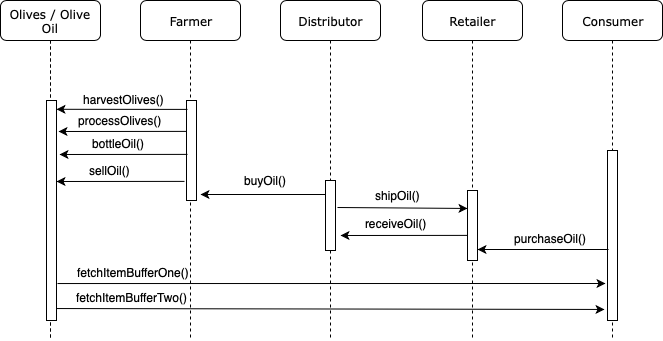

The diagram above was exported from draw.io. Its source (the exported page's mxGraphModel, read from the mxfile embedded in the PNG):
<mxGraphModel dx="2046" dy="589" grid="1" gridSize="10" guides="1" tooltips="1" connect="1" arrows="1" fold="1" page="1" pageScale="1" pageWidth="1100" pageHeight="850" background="#ffffff" math="0" shadow="0">
  <root>
    <mxCell id="0" />
    <mxCell id="1" parent="0" />
    <mxCell id="7baba1c4bc27f4b0-2" value="Farmer" style="shape=umlLifeline;perimeter=lifelinePerimeter;whiteSpace=wrap;html=1;container=1;collapsible=0;recursiveResize=0;outlineConnect=0;rounded=1;shadow=0;comic=0;labelBackgroundColor=none;strokeColor=#000000;strokeWidth=1;fillColor=#FFFFFF;fontFamily=Verdana;fontSize=12;fontColor=#000000;align=center;" parent="1" vertex="1">
      <mxGeometry x="100" y="80" width="100" height="340" as="geometry" />
    </mxCell>
    <mxCell id="7baba1c4bc27f4b0-10" value="" style="html=1;points=[];perimeter=orthogonalPerimeter;rounded=0;shadow=0;comic=0;labelBackgroundColor=none;strokeColor=#000000;strokeWidth=1;fillColor=#FFFFFF;fontFamily=Verdana;fontSize=12;fontColor=#000000;align=center;" parent="7baba1c4bc27f4b0-2" vertex="1">
      <mxGeometry x="46" y="100" width="10" height="100" as="geometry" />
    </mxCell>
    <mxCell id="7baba1c4bc27f4b0-4" value="Distributor" style="shape=umlLifeline;perimeter=lifelinePerimeter;whiteSpace=wrap;html=1;container=1;collapsible=0;recursiveResize=0;outlineConnect=0;rounded=1;shadow=0;comic=0;labelBackgroundColor=none;strokeColor=#000000;strokeWidth=1;fillColor=#FFFFFF;fontFamily=Verdana;fontSize=12;fontColor=#000000;align=center;" parent="1" vertex="1">
      <mxGeometry x="240" y="80" width="100" height="340" as="geometry" />
    </mxCell>
    <mxCell id="7baba1c4bc27f4b0-16" value="" style="html=1;points=[];perimeter=orthogonalPerimeter;rounded=0;shadow=0;comic=0;labelBackgroundColor=none;strokeColor=#000000;strokeWidth=1;fillColor=#FFFFFF;fontFamily=Verdana;fontSize=12;fontColor=#000000;align=center;" parent="7baba1c4bc27f4b0-4" vertex="1">
      <mxGeometry x="45" y="180" width="10" height="70" as="geometry" />
    </mxCell>
    <mxCell id="7baba1c4bc27f4b0-5" value="Retailer" style="shape=umlLifeline;perimeter=lifelinePerimeter;whiteSpace=wrap;html=1;container=1;collapsible=0;recursiveResize=0;outlineConnect=0;rounded=1;shadow=0;comic=0;labelBackgroundColor=none;strokeColor=#000000;strokeWidth=1;fillColor=#FFFFFF;fontFamily=Verdana;fontSize=12;fontColor=#000000;align=center;" parent="1" vertex="1">
      <mxGeometry x="382" y="80" width="100" height="340" as="geometry" />
    </mxCell>
    <mxCell id="7baba1c4bc27f4b0-19" value="" style="html=1;points=[];perimeter=orthogonalPerimeter;rounded=0;shadow=0;comic=0;labelBackgroundColor=none;strokeColor=#000000;strokeWidth=1;fillColor=#FFFFFF;fontFamily=Verdana;fontSize=12;fontColor=#000000;align=center;" parent="7baba1c4bc27f4b0-5" vertex="1">
      <mxGeometry x="45" y="190" width="10" height="70" as="geometry" />
    </mxCell>
    <mxCell id="7baba1c4bc27f4b0-6" value="Consumer" style="shape=umlLifeline;perimeter=lifelinePerimeter;whiteSpace=wrap;html=1;container=1;collapsible=0;recursiveResize=0;outlineConnect=0;rounded=1;shadow=0;comic=0;labelBackgroundColor=none;strokeColor=#000000;strokeWidth=1;fillColor=#FFFFFF;fontFamily=Verdana;fontSize=12;fontColor=#000000;align=center;" parent="1" vertex="1">
      <mxGeometry x="522" y="80" width="100" height="340" as="geometry" />
    </mxCell>
    <mxCell id="YYbW-McoVIP9kSG_LP-u-17" value="" style="html=1;points=[];perimeter=orthogonalPerimeter;rounded=0;shadow=0;comic=0;labelBackgroundColor=none;strokeColor=#000000;strokeWidth=1;fillColor=#FFFFFF;fontFamily=Verdana;fontSize=12;fontColor=#000000;align=center;" vertex="1" parent="7baba1c4bc27f4b0-6">
      <mxGeometry x="45" y="150" width="10" height="170" as="geometry" />
    </mxCell>
    <mxCell id="7baba1c4bc27f4b0-8" value="Olives / Olive Oil" style="shape=umlLifeline;perimeter=lifelinePerimeter;whiteSpace=wrap;html=1;container=1;collapsible=0;recursiveResize=0;outlineConnect=0;rounded=1;shadow=0;comic=0;labelBackgroundColor=none;strokeColor=#000000;strokeWidth=1;fillColor=#FFFFFF;fontFamily=Verdana;fontSize=12;fontColor=#000000;align=center;" parent="1" vertex="1">
      <mxGeometry x="-40" y="80" width="100" height="340" as="geometry" />
    </mxCell>
    <mxCell id="7baba1c4bc27f4b0-9" value="" style="html=1;points=[];perimeter=orthogonalPerimeter;rounded=0;shadow=0;comic=0;labelBackgroundColor=none;strokeColor=#000000;strokeWidth=1;fillColor=#FFFFFF;fontFamily=Verdana;fontSize=12;fontColor=#000000;align=center;" parent="7baba1c4bc27f4b0-8" vertex="1">
      <mxGeometry x="46" y="100" width="10" height="220" as="geometry" />
    </mxCell>
    <mxCell id="YYbW-McoVIP9kSG_LP-u-3" value="" style="endArrow=classic;html=1;exitX=0.1;exitY=0.089;exitDx=0;exitDy=0;exitPerimeter=0;entryX=1;entryY=0.04;entryDx=0;entryDy=0;entryPerimeter=0;" edge="1" parent="1" source="7baba1c4bc27f4b0-10" target="7baba1c4bc27f4b0-9">
      <mxGeometry width="50" height="50" relative="1" as="geometry">
        <mxPoint x="76" y="260" as="sourcePoint" />
        <mxPoint x="18" y="190" as="targetPoint" />
      </mxGeometry>
    </mxCell>
    <mxCell id="YYbW-McoVIP9kSG_LP-u-4" value="harvestOlives()" style="text;html=1;resizable=0;points=[];autosize=1;align=left;verticalAlign=top;spacingTop=-4;" vertex="1" parent="1">
      <mxGeometry x="41" y="170" width="100" height="20" as="geometry" />
    </mxCell>
    <mxCell id="YYbW-McoVIP9kSG_LP-u-5" value="" style="endArrow=classic;html=1;exitX=0;exitY=0.043;exitDx=0;exitDy=0;exitPerimeter=0;" edge="1" parent="1">
      <mxGeometry width="50" height="50" relative="1" as="geometry">
        <mxPoint x="146" y="210.89" as="sourcePoint" />
        <mxPoint x="18" y="211" as="targetPoint" />
      </mxGeometry>
    </mxCell>
    <mxCell id="YYbW-McoVIP9kSG_LP-u-6" value="processOlives()" style="text;html=1;resizable=0;points=[];autosize=1;align=left;verticalAlign=top;spacingTop=-4;" vertex="1" parent="1">
      <mxGeometry x="36" y="191" width="100" height="20" as="geometry" />
    </mxCell>
    <mxCell id="YYbW-McoVIP9kSG_LP-u-22" value="" style="endArrow=classic;html=1;entryX=0;entryY=0.614;entryDx=0;entryDy=0;entryPerimeter=0;" edge="1" parent="1">
      <mxGeometry width="50" height="50" relative="1" as="geometry">
        <mxPoint x="297" y="287" as="sourcePoint" />
        <mxPoint x="427" y="287.96000000000004" as="targetPoint" />
      </mxGeometry>
    </mxCell>
    <mxCell id="YYbW-McoVIP9kSG_LP-u-23" value="shipOil()" style="text;html=1;resizable=0;points=[];autosize=1;align=left;verticalAlign=top;spacingTop=-4;" vertex="1" parent="1">
      <mxGeometry x="333" y="266" width="60" height="20" as="geometry" />
    </mxCell>
    <mxCell id="YYbW-McoVIP9kSG_LP-u-24" value="" style="endArrow=classic;html=1;exitX=0;exitY=0.043;exitDx=0;exitDy=0;exitPerimeter=0;" edge="1" parent="1">
      <mxGeometry width="50" height="50" relative="1" as="geometry">
        <mxPoint x="147" y="233.89" as="sourcePoint" />
        <mxPoint x="19" y="234" as="targetPoint" />
      </mxGeometry>
    </mxCell>
    <mxCell id="YYbW-McoVIP9kSG_LP-u-25" value="bottleOil()" style="text;html=1;resizable=0;points=[];autosize=1;align=left;verticalAlign=top;spacingTop=-4;" vertex="1" parent="1">
      <mxGeometry x="50" y="214" width="70" height="20" as="geometry" />
    </mxCell>
    <mxCell id="YYbW-McoVIP9kSG_LP-u-30" value="" style="endArrow=classic;html=1;exitX=0;exitY=0.043;exitDx=0;exitDy=0;exitPerimeter=0;" edge="1" parent="1">
      <mxGeometry width="50" height="50" relative="1" as="geometry">
        <mxPoint x="426.5" y="314.89" as="sourcePoint" />
        <mxPoint x="300" y="315" as="targetPoint" />
      </mxGeometry>
    </mxCell>
    <mxCell id="YYbW-McoVIP9kSG_LP-u-31" value="receiveOil()" style="text;html=1;resizable=0;points=[];autosize=1;align=left;verticalAlign=top;spacingTop=-4;" vertex="1" parent="1">
      <mxGeometry x="323" y="294" width="80" height="20" as="geometry" />
    </mxCell>
    <mxCell id="YYbW-McoVIP9kSG_LP-u-32" value="" style="endArrow=classic;html=1;" edge="1" parent="1">
      <mxGeometry width="50" height="50" relative="1" as="geometry">
        <mxPoint x="285" y="274" as="sourcePoint" />
        <mxPoint x="160" y="274" as="targetPoint" />
      </mxGeometry>
    </mxCell>
    <mxCell id="YYbW-McoVIP9kSG_LP-u-33" value="buyOil()" style="text;html=1;resizable=0;points=[];autosize=1;align=left;verticalAlign=top;spacingTop=-4;" vertex="1" parent="1">
      <mxGeometry x="202" y="251" width="60" height="20" as="geometry" />
    </mxCell>
    <mxCell id="YYbW-McoVIP9kSG_LP-u-34" value="" style="endArrow=classic;html=1;exitX=1.067;exitY=1;exitDx=0;exitDy=0;exitPerimeter=0;" edge="1" parent="1" source="YYbW-McoVIP9kSG_LP-u-35">
      <mxGeometry width="50" height="50" relative="1" as="geometry">
        <mxPoint x="760" y="329" as="sourcePoint" />
        <mxPoint x="437" y="329" as="targetPoint" />
      </mxGeometry>
    </mxCell>
    <mxCell id="YYbW-McoVIP9kSG_LP-u-35" value="purchaseOil()" style="text;html=1;resizable=0;points=[];autosize=1;align=left;verticalAlign=top;spacingTop=-4;" vertex="1" parent="1">
      <mxGeometry x="472" y="309" width="90" height="20" as="geometry" />
    </mxCell>
    <mxCell id="YYbW-McoVIP9kSG_LP-u-48" value="" style="endArrow=classic;html=1;exitX=1.1;exitY=0.832;exitDx=0;exitDy=0;exitPerimeter=0;" edge="1" parent="1" source="7baba1c4bc27f4b0-9">
      <mxGeometry width="50" height="50" relative="1" as="geometry">
        <mxPoint x="760" y="363" as="sourcePoint" />
        <mxPoint x="565" y="363" as="targetPoint" />
      </mxGeometry>
    </mxCell>
    <mxCell id="YYbW-McoVIP9kSG_LP-u-49" value="fetchItemBufferOne()" style="text;html=1;resizable=0;points=[];autosize=1;align=left;verticalAlign=top;spacingTop=-4;" vertex="1" parent="1">
      <mxGeometry x="35" y="343" width="130" height="20" as="geometry" />
    </mxCell>
    <mxCell id="YYbW-McoVIP9kSG_LP-u-54" value="" style="endArrow=classic;html=1;exitX=0;exitY=0.043;exitDx=0;exitDy=0;exitPerimeter=0;" edge="1" parent="1">
      <mxGeometry width="50" height="50" relative="1" as="geometry">
        <mxPoint x="144" y="260.89" as="sourcePoint" />
        <mxPoint x="16" y="261" as="targetPoint" />
      </mxGeometry>
    </mxCell>
    <mxCell id="YYbW-McoVIP9kSG_LP-u-55" value="sellOil()" style="text;html=1;resizable=0;points=[];autosize=1;align=left;verticalAlign=top;spacingTop=-4;" vertex="1" parent="1">
      <mxGeometry x="47" y="241" width="60" height="20" as="geometry" />
    </mxCell>
    <mxCell id="YYbW-McoVIP9kSG_LP-u-56" value="" style="endArrow=classic;html=1;exitX=1.1;exitY=0.832;exitDx=0;exitDy=0;exitPerimeter=0;entryX=-0.2;entryY=0.893;entryDx=0;entryDy=0;entryPerimeter=0;" edge="1" parent="1">
      <mxGeometry width="50" height="50" relative="1" as="geometry">
        <mxPoint x="16" y="388.03999999999996" as="sourcePoint" />
        <mxPoint x="564" y="388.95000000000005" as="targetPoint" />
      </mxGeometry>
    </mxCell>
    <mxCell id="YYbW-McoVIP9kSG_LP-u-57" value="fetchItemBufferTwo()" style="text;html=1;resizable=0;points=[];autosize=1;align=left;verticalAlign=top;spacingTop=-4;" vertex="1" parent="1">
      <mxGeometry x="34" y="368" width="130" height="20" as="geometry" />
    </mxCell>
  </root>
</mxGraphModel>